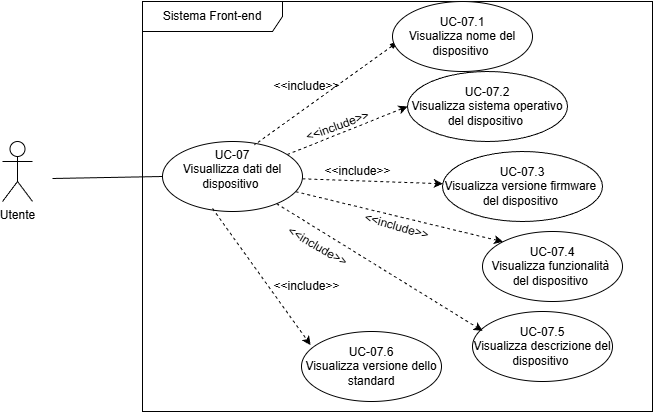

The diagram above was exported from draw.io. Its source (the exported page's mxGraphModel, read from the mxfile embedded in the PNG):
<mxGraphModel dx="728" dy="823" grid="1" gridSize="10" guides="1" tooltips="1" connect="1" arrows="1" fold="1" page="1" pageScale="1" pageWidth="850" pageHeight="1100" math="0" shadow="0">
  <root>
    <mxCell id="0" />
    <mxCell id="1" parent="0" />
    <mxCell id="2" value="Sistema Front-end" style="shape=umlFrame;whiteSpace=wrap;html=1;pointerEvents=0;width=140;height=30;" parent="1" vertex="1">
      <mxGeometry x="160" y="280" width="510" height="410" as="geometry" />
    </mxCell>
    <mxCell id="3" style="edgeStyle=none;html=1;entryX=0;entryY=0.5;entryDx=0;entryDy=0;endArrow=none;endFill=0;" parent="1" target="4" edge="1">
      <mxGeometry relative="1" as="geometry">
        <mxPoint x="70" y="457" as="sourcePoint" />
      </mxGeometry>
    </mxCell>
    <mxCell id="18" style="edgeStyle=none;html=1;entryX=0;entryY=0.5;entryDx=0;entryDy=0;dashed=1;" parent="1" source="4" target="12" edge="1">
      <mxGeometry relative="1" as="geometry" />
    </mxCell>
    <mxCell id="19" style="edgeStyle=none;html=1;dashed=1;" parent="1" source="4" target="13" edge="1">
      <mxGeometry relative="1" as="geometry" />
    </mxCell>
    <mxCell id="20" style="edgeStyle=none;html=1;entryX=0;entryY=0;entryDx=0;entryDy=0;dashed=1;" parent="1" source="4" target="14" edge="1">
      <mxGeometry relative="1" as="geometry" />
    </mxCell>
    <mxCell id="4" value="&lt;div&gt;&lt;br&gt;&lt;/div&gt;UC-07&lt;div&gt;&lt;font color=&quot;#000000&quot;&gt;Visuallizza dati del dispositivo&amp;nbsp;&lt;br&gt;&lt;/font&gt;&lt;div&gt;&lt;font color=&quot;#000000&quot;&gt;&amp;nbsp;&lt;br&gt;&lt;/font&gt;&lt;div&gt;&lt;br&gt;&lt;/div&gt;&lt;/div&gt;&lt;/div&gt;" style="ellipse;whiteSpace=wrap;html=1;" parent="1" vertex="1">
      <mxGeometry x="180" y="420" width="140" height="70" as="geometry" />
    </mxCell>
    <mxCell id="7" value="Utente" style="shape=umlActor;verticalLabelPosition=bottom;verticalAlign=top;html=1;" parent="1" vertex="1">
      <mxGeometry x="20" y="420" width="30" height="60" as="geometry" />
    </mxCell>
    <mxCell id="17" style="edgeStyle=none;html=1;startArrow=blockThin;startFill=1;endArrow=none;endFill=0;dashed=1;entryX=0.657;entryY=0.048;entryDx=0;entryDy=0;entryPerimeter=0;" parent="1" edge="1" target="4">
      <mxGeometry relative="1" as="geometry">
        <mxPoint x="415.9184486057094" y="319.99770025432315" as="sourcePoint" />
        <mxPoint x="294.08359749613373" y="395.6220586928697" as="targetPoint" />
      </mxGeometry>
    </mxCell>
    <mxCell id="11" value="&lt;div&gt;&lt;br&gt;&lt;/div&gt;UC-07.1&lt;div&gt;&lt;div&gt;&lt;font color=&quot;#000000&quot;&gt;Visualizza nome del dispositivo&amp;nbsp;&lt;br&gt;&lt;/font&gt;&lt;div&gt;&lt;br&gt;&lt;/div&gt;&lt;/div&gt;&lt;/div&gt;" style="ellipse;whiteSpace=wrap;html=1;" parent="1" vertex="1">
      <mxGeometry x="410" y="280" width="140" height="70" as="geometry" />
    </mxCell>
    <mxCell id="12" value="&lt;div&gt;&lt;br&gt;&lt;/div&gt;UC-07.2&lt;div&gt;&lt;div&gt;&lt;font color=&quot;#000000&quot;&gt;Visualizza sistema operativo del dispositivo&amp;nbsp;&lt;br&gt;&lt;/font&gt;&lt;div&gt;&lt;br&gt;&lt;/div&gt;&lt;/div&gt;&lt;/div&gt;" style="ellipse;whiteSpace=wrap;html=1;" parent="1" vertex="1">
      <mxGeometry x="425" y="350" width="160" height="70" as="geometry" />
    </mxCell>
    <mxCell id="13" value="&lt;div&gt;&lt;br&gt;&lt;/div&gt;UC-07.3&lt;div&gt;&lt;div&gt;&lt;font color=&quot;#000000&quot;&gt;Visualizza versione firmware&amp;nbsp; del dispositivo&amp;nbsp;&lt;br&gt;&lt;/font&gt;&lt;div&gt;&lt;br&gt;&lt;/div&gt;&lt;/div&gt;&lt;/div&gt;" style="ellipse;whiteSpace=wrap;html=1;" parent="1" vertex="1">
      <mxGeometry x="460" y="430" width="160" height="70" as="geometry" />
    </mxCell>
    <mxCell id="14" value="&lt;div&gt;&lt;br&gt;&lt;/div&gt;UC-07.4&lt;div&gt;&lt;div&gt;&lt;font color=&quot;#000000&quot;&gt;Visualizza funzionalità&amp;nbsp; del dispositivo&amp;nbsp;&lt;br&gt;&lt;/font&gt;&lt;div&gt;&lt;br&gt;&lt;/div&gt;&lt;/div&gt;&lt;/div&gt;" style="ellipse;whiteSpace=wrap;html=1;" parent="1" vertex="1">
      <mxGeometry x="500" y="510" width="140" height="70" as="geometry" />
    </mxCell>
    <mxCell id="15" value="&lt;div&gt;&lt;br&gt;&lt;/div&gt;UC-07.5&lt;div&gt;&lt;div&gt;&lt;font color=&quot;#000000&quot;&gt;Visualizza descrizione del dispositivo&amp;nbsp;&lt;br&gt;&lt;/font&gt;&lt;div&gt;&lt;br&gt;&lt;/div&gt;&lt;/div&gt;&lt;/div&gt;" style="ellipse;whiteSpace=wrap;html=1;" parent="1" vertex="1">
      <mxGeometry x="490" y="590" width="140" height="70" as="geometry" />
    </mxCell>
    <mxCell id="21" style="edgeStyle=none;html=1;entryX=0.072;entryY=0.276;entryDx=0;entryDy=0;entryPerimeter=0;dashed=1;" parent="1" source="4" target="15" edge="1">
      <mxGeometry relative="1" as="geometry" />
    </mxCell>
    <mxCell id="22" value="&amp;lt;&amp;lt;include&amp;gt;&amp;gt;" style="text;html=1;align=center;verticalAlign=middle;resizable=0;points=[];autosize=1;strokeColor=none;fillColor=none;" parent="1" vertex="1">
      <mxGeometry x="279" y="550" width="90" height="30" as="geometry" />
    </mxCell>
    <mxCell id="23" value="&amp;lt;&amp;lt;include&amp;gt;&amp;gt;" style="text;html=1;align=center;verticalAlign=middle;resizable=0;points=[];autosize=1;strokeColor=none;fillColor=none;" parent="1" vertex="1">
      <mxGeometry x="279" y="350" width="90" height="30" as="geometry" />
    </mxCell>
    <mxCell id="26" value="&amp;lt;&amp;lt;include&amp;gt;&amp;gt;" style="text;html=1;align=center;verticalAlign=middle;resizable=0;points=[];autosize=1;strokeColor=none;fillColor=none;rotation=16;" parent="1" vertex="1">
      <mxGeometry x="369" y="490" width="90" height="30" as="geometry" />
    </mxCell>
    <mxCell id="27" value="&amp;lt;&amp;lt;include&amp;gt;&amp;gt;" style="text;html=1;align=center;verticalAlign=middle;resizable=0;points=[];autosize=1;strokeColor=none;fillColor=none;" parent="1" vertex="1">
      <mxGeometry x="330" y="435" width="90" height="30" as="geometry" />
    </mxCell>
    <mxCell id="28" value="&amp;lt;&amp;lt;include&amp;gt;&amp;gt;" style="text;html=1;align=center;verticalAlign=middle;resizable=0;points=[];autosize=1;strokeColor=none;fillColor=none;rotation=-20;" parent="1" vertex="1">
      <mxGeometry x="310" y="390" width="90" height="30" as="geometry" />
    </mxCell>
    <mxCell id="29" value="&lt;div&gt;&lt;br&gt;&lt;/div&gt;UC-07.6&lt;div&gt;&lt;div&gt;&lt;font color=&quot;#000000&quot;&gt;Visualizza versione dello standard&lt;br&gt;&lt;/font&gt;&lt;div&gt;&lt;br&gt;&lt;/div&gt;&lt;/div&gt;&lt;/div&gt;" style="ellipse;whiteSpace=wrap;html=1;" vertex="1" parent="1">
      <mxGeometry x="319" y="610" width="140" height="70" as="geometry" />
    </mxCell>
    <mxCell id="30" style="edgeStyle=none;html=1;entryX=0.065;entryY=0.193;entryDx=0;entryDy=0;entryPerimeter=0;dashed=1;" edge="1" parent="1" target="29">
      <mxGeometry relative="1" as="geometry">
        <mxPoint x="230" y="487" as="sourcePoint" />
        <mxPoint x="436" y="614" as="targetPoint" />
      </mxGeometry>
    </mxCell>
    <mxCell id="31" value="&amp;lt;&amp;lt;include&amp;gt;&amp;gt;" style="text;html=1;align=center;verticalAlign=middle;resizable=0;points=[];autosize=1;strokeColor=none;fillColor=none;rotation=30;" vertex="1" parent="1">
      <mxGeometry x="290" y="510" width="90" height="30" as="geometry" />
    </mxCell>
  </root>
</mxGraphModel>